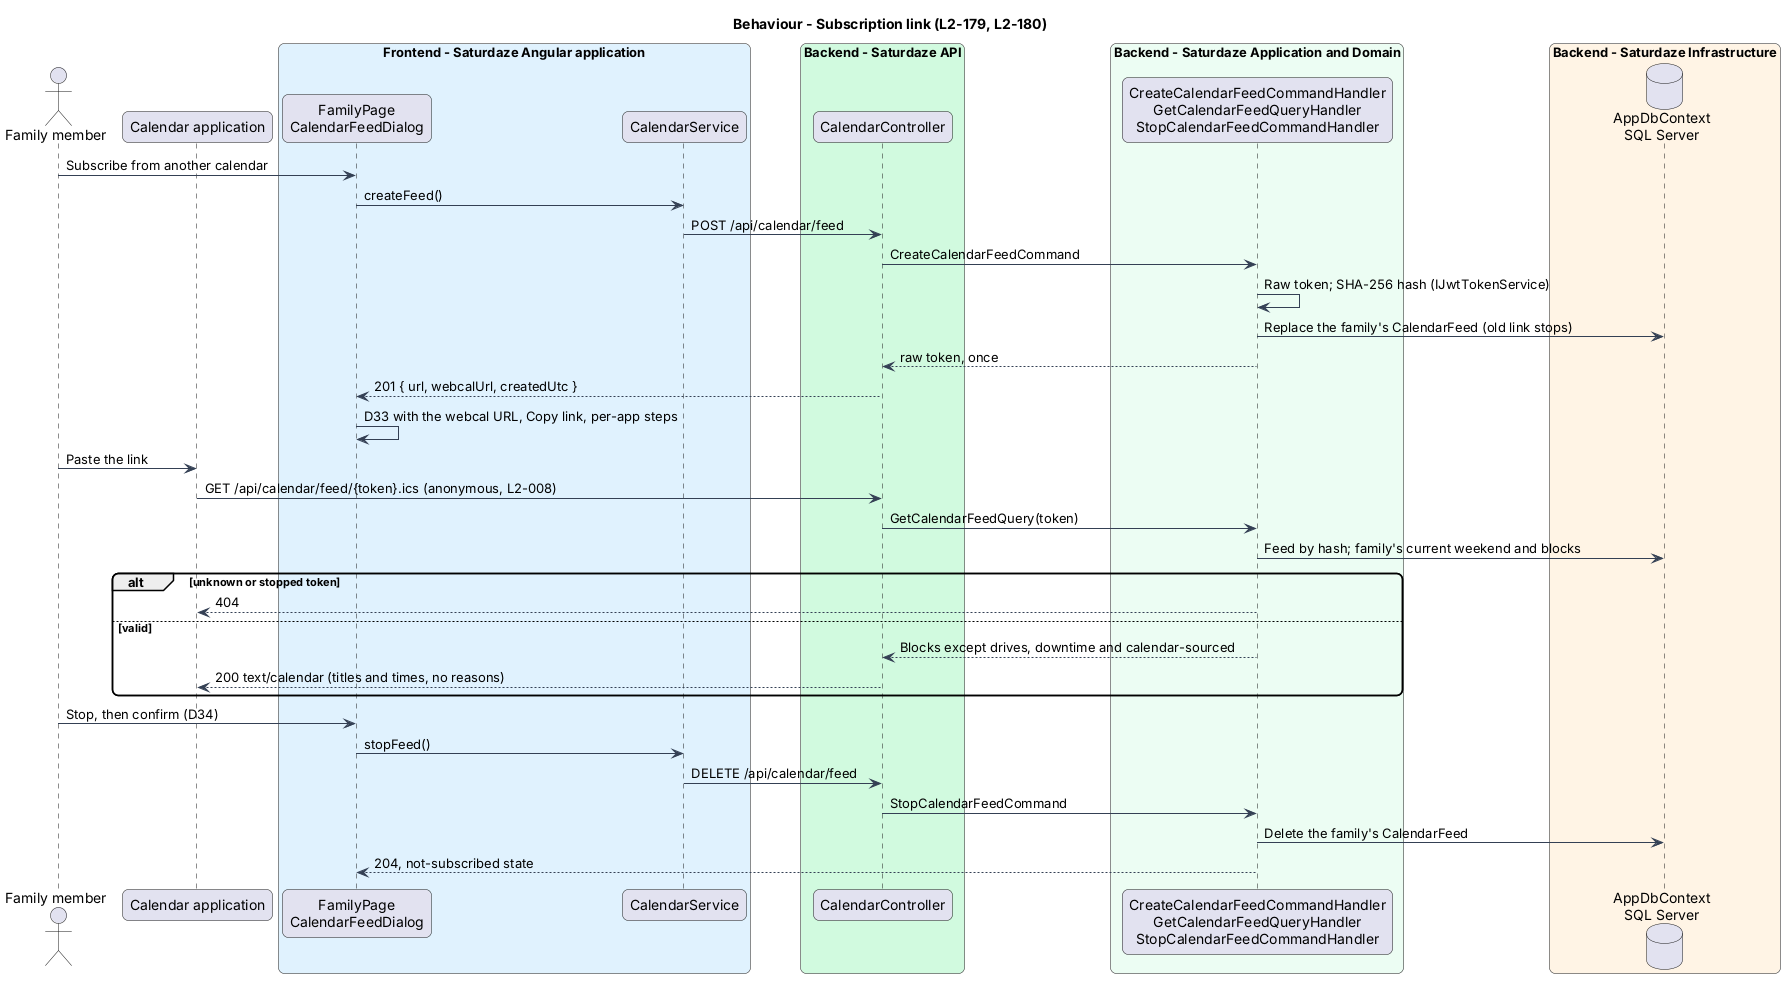

The diagram above was rendered by PlantUML. Its source (embedded in the PNG):
@startuml
title Behaviour - Subscription link (L2-179, L2-180)
skinparam backgroundColor #FFFFFF
skinparam shadowing false
skinparam roundcorner 12
skinparam defaultFontName Arial
skinparam ArrowColor #344054
actor "Family member" as actor
participant "Calendar application" as calapp
box "Frontend - Saturdaze Angular application" #E0F2FE
 participant "FamilyPage\nCalendarFeedDialog" as page
 participant "CalendarService" as svc
end box
box "Backend - Saturdaze API" #D1FADF
 participant "CalendarController" as controller
end box
box "Backend - Saturdaze Application and Domain" #ECFDF3
 participant "CreateCalendarFeedCommandHandler\nGetCalendarFeedQueryHandler\nStopCalendarFeedCommandHandler" as handler
end box
box "Backend - Saturdaze Infrastructure" #FFF4E5
 database "AppDbContext\nSQL Server" as db
end box
actor -> page : Subscribe from another calendar
page -> svc : createFeed()
svc -> controller : POST /api/calendar/feed
controller -> handler : CreateCalendarFeedCommand
handler -> handler : Raw token; SHA-256 hash (IJwtTokenService)
handler -> db : Replace the family's CalendarFeed (old link stops)
handler --> controller : raw token, once
controller --> page : 201 { url, webcalUrl, createdUtc }
page -> page : D33 with the webcal URL, Copy link, per-app steps
actor -> calapp : Paste the link
calapp -> controller : GET /api/calendar/feed/{token}.ics (anonymous, L2-008)
controller -> handler : GetCalendarFeedQuery(token)
handler -> db : Feed by hash; family's current weekend and blocks
alt unknown or stopped token
handler --> calapp : 404
else valid
handler --> controller : Blocks except drives, downtime and calendar-sourced
controller --> calapp : 200 text/calendar (titles and times, no reasons)
end
actor -> page : Stop, then confirm (D34)
page -> svc : stopFeed()
svc -> controller : DELETE /api/calendar/feed
controller -> handler : StopCalendarFeedCommand
handler -> db : Delete the family's CalendarFeed
handler --> page : 204, not-subscribed state
@enduml